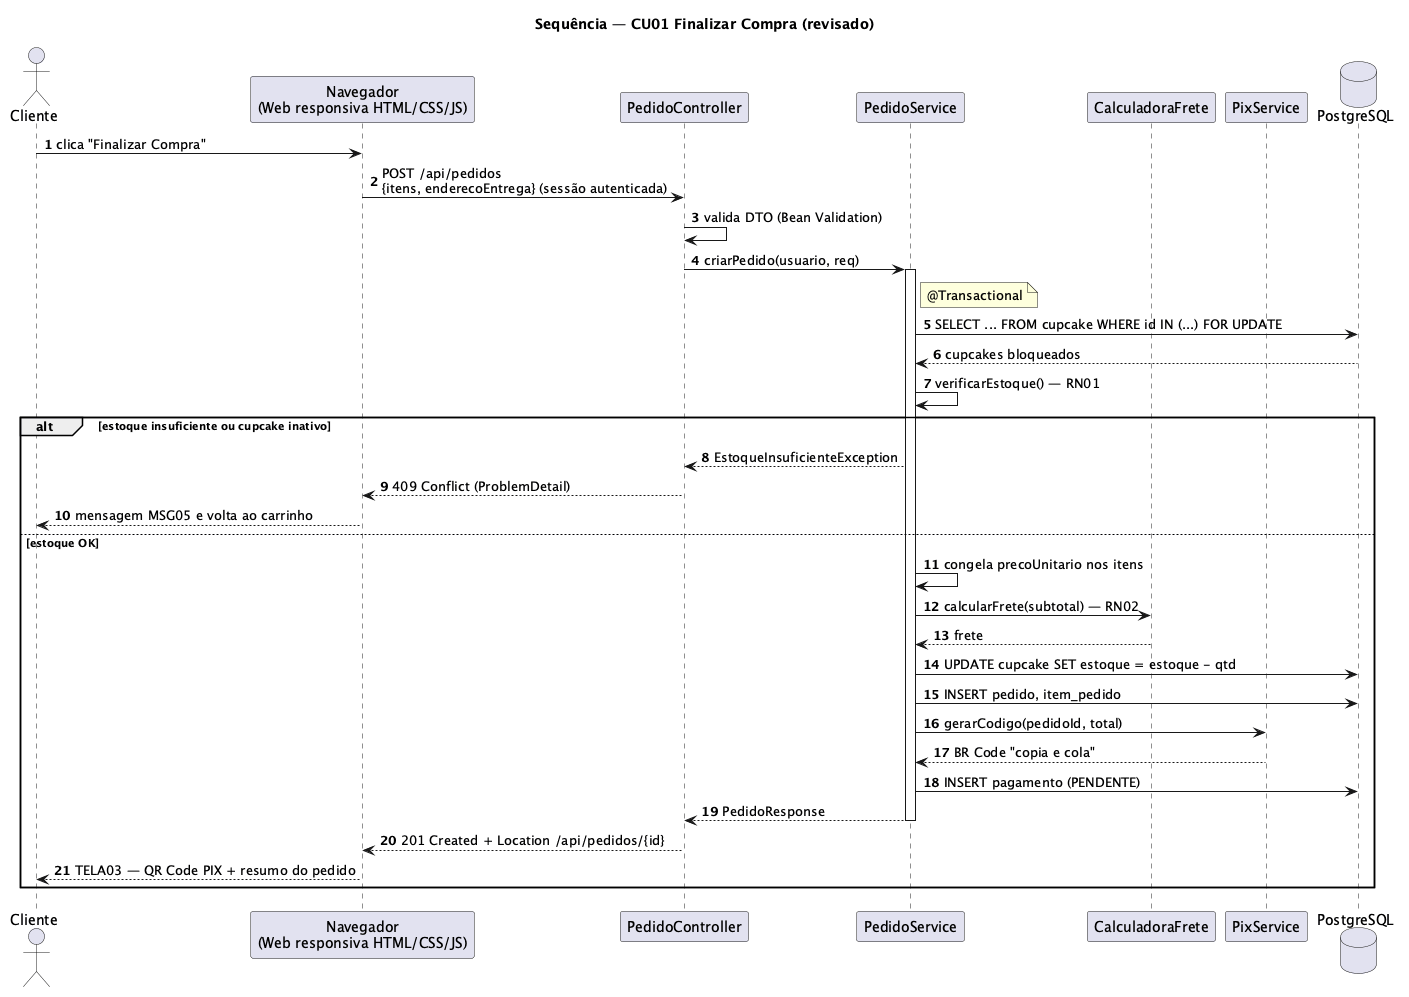

The diagram above was rendered by PlantUML. Its source (embedded in the PNG):
@startuml sequencia-finalizar-pedido
title Sequência — CU01 Finalizar Compra (revisado)
autonumber
actor Cliente
participant "Navegador\n(Web responsiva HTML/CSS/JS)" as Web
participant "PedidoController" as Ctrl
participant "PedidoService" as Svc
participant "CalculadoraFrete" as Frete
participant "PixService" as Pix
database "PostgreSQL" as BD

Cliente -> Web : clica "Finalizar Compra"
Web -> Ctrl : POST /api/pedidos\n{itens, enderecoEntrega} (sessão autenticada)
Ctrl -> Ctrl : valida DTO (Bean Validation)
Ctrl -> Svc : criarPedido(usuario, req)
activate Svc
note right of Svc : @Transactional
Svc -> BD : SELECT ... FROM cupcake WHERE id IN (...) FOR UPDATE
BD --> Svc : cupcakes bloqueados
Svc -> Svc : verificarEstoque() — RN01
alt estoque insuficiente ou cupcake inativo
  Svc --> Ctrl : EstoqueInsuficienteException
  Ctrl --> Web : 409 Conflict (ProblemDetail)
  Web --> Cliente : mensagem MSG05 e volta ao carrinho
else estoque OK
  Svc -> Svc : congela precoUnitario nos itens
  Svc -> Frete : calcularFrete(subtotal) — RN02
  Frete --> Svc : frete
  Svc -> BD : UPDATE cupcake SET estoque = estoque - qtd
  Svc -> BD : INSERT pedido, item_pedido
  Svc -> Pix : gerarCodigo(pedidoId, total)
  Pix --> Svc : BR Code "copia e cola"
  Svc -> BD : INSERT pagamento (PENDENTE)
  Svc --> Ctrl : PedidoResponse
  deactivate Svc
  Ctrl --> Web : 201 Created + Location /api/pedidos/{id}
  Web --> Cliente : TELA03 — QR Code PIX + resumo do pedido
end
@enduml